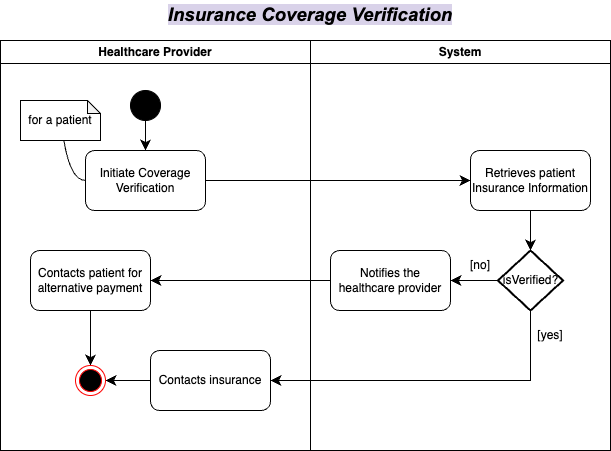

The diagram above was exported from draw.io. Its source (the exported page's mxGraphModel, read from the mxfile embedded in the PNG):
<mxGraphModel dx="954" dy="640" grid="1" gridSize="10" guides="1" tooltips="1" connect="1" arrows="1" fold="1" page="1" pageScale="1" pageWidth="2339" pageHeight="3300" math="0" shadow="0">
  <root>
    <mxCell id="0" />
    <mxCell id="1" parent="0" />
    <mxCell id="v06inJ62xXjOFl1jy1-T-1" value="Healthcare Provider" style="swimlane;whiteSpace=wrap;html=1;" parent="1" vertex="1">
      <mxGeometry x="160" y="140" width="310" height="410" as="geometry" />
    </mxCell>
    <mxCell id="Zg-PIbL8Dls79iSxYifc-4" value="" style="edgeStyle=none;curved=1;rounded=0;orthogonalLoop=1;jettySize=auto;html=1;fontSize=12;startSize=8;endSize=8;" parent="v06inJ62xXjOFl1jy1-T-1" source="Yusky_XDIQvAE9CZ9SKI-1" target="Zg-PIbL8Dls79iSxYifc-1" edge="1">
      <mxGeometry relative="1" as="geometry" />
    </mxCell>
    <mxCell id="Yusky_XDIQvAE9CZ9SKI-1" value="" style="ellipse;fillColor=strokeColor;html=1;" parent="v06inJ62xXjOFl1jy1-T-1" vertex="1">
      <mxGeometry x="130" y="50" width="30" height="30" as="geometry" />
    </mxCell>
    <mxCell id="Zg-PIbL8Dls79iSxYifc-1" value="Initiate Coverage Verification" style="rounded=1;whiteSpace=wrap;html=1;" parent="v06inJ62xXjOFl1jy1-T-1" vertex="1">
      <mxGeometry x="85" y="110" width="120" height="60" as="geometry" />
    </mxCell>
    <mxCell id="Zg-PIbL8Dls79iSxYifc-3" style="edgeStyle=none;curved=1;rounded=0;orthogonalLoop=1;jettySize=auto;html=1;entryX=0;entryY=0.5;entryDx=0;entryDy=0;fontSize=12;startSize=8;endSize=8;endArrow=none;endFill=0;" parent="v06inJ62xXjOFl1jy1-T-1" source="Zg-PIbL8Dls79iSxYifc-2" target="Zg-PIbL8Dls79iSxYifc-1" edge="1">
      <mxGeometry relative="1" as="geometry">
        <Array as="points">
          <mxPoint x="70" y="140" />
        </Array>
      </mxGeometry>
    </mxCell>
    <mxCell id="Zg-PIbL8Dls79iSxYifc-2" value="for a patient" style="shape=note;whiteSpace=wrap;html=1;backgroundOutline=1;darkOpacity=0.05;size=13;" parent="v06inJ62xXjOFl1jy1-T-1" vertex="1">
      <mxGeometry x="20" y="60" width="80" height="40" as="geometry" />
    </mxCell>
    <mxCell id="D3Kj1NMPsn3bOIV2dx6w-2" style="edgeStyle=none;curved=1;rounded=0;orthogonalLoop=1;jettySize=auto;html=1;entryX=0.5;entryY=0;entryDx=0;entryDy=0;fontSize=12;startSize=8;endSize=8;" parent="v06inJ62xXjOFl1jy1-T-1" source="mjSHB6K_HWWOudS04AEM-3" target="D3Kj1NMPsn3bOIV2dx6w-1" edge="1">
      <mxGeometry relative="1" as="geometry" />
    </mxCell>
    <mxCell id="mjSHB6K_HWWOudS04AEM-3" value="Contacts patient for alternative payment" style="rounded=1;whiteSpace=wrap;html=1;" parent="v06inJ62xXjOFl1jy1-T-1" vertex="1">
      <mxGeometry x="30" y="210" width="120" height="60" as="geometry" />
    </mxCell>
    <mxCell id="D3Kj1NMPsn3bOIV2dx6w-3" style="edgeStyle=none;curved=1;rounded=0;orthogonalLoop=1;jettySize=auto;html=1;entryX=1;entryY=0.5;entryDx=0;entryDy=0;fontSize=12;startSize=8;endSize=8;" parent="v06inJ62xXjOFl1jy1-T-1" source="rdiINerMQTAaXrg4CFHB-1" target="D3Kj1NMPsn3bOIV2dx6w-1" edge="1">
      <mxGeometry relative="1" as="geometry" />
    </mxCell>
    <mxCell id="rdiINerMQTAaXrg4CFHB-1" value="Contacts insurance" style="rounded=1;whiteSpace=wrap;html=1;" parent="v06inJ62xXjOFl1jy1-T-1" vertex="1">
      <mxGeometry x="150" y="310" width="120" height="60" as="geometry" />
    </mxCell>
    <mxCell id="D3Kj1NMPsn3bOIV2dx6w-1" value="" style="ellipse;html=1;shape=endState;fillColor=#000000;strokeColor=#ff0000;" parent="v06inJ62xXjOFl1jy1-T-1" vertex="1">
      <mxGeometry x="75" y="325" width="30" height="30" as="geometry" />
    </mxCell>
    <mxCell id="v06inJ62xXjOFl1jy1-T-3" value="System" style="swimlane;whiteSpace=wrap;html=1;" parent="1" vertex="1">
      <mxGeometry x="470" y="140" width="300" height="410" as="geometry" />
    </mxCell>
    <mxCell id="drdwq9rGgHUnqSRxUf4B-1" value="" style="edgeStyle=none;curved=1;rounded=0;orthogonalLoop=1;jettySize=auto;html=1;fontSize=12;startSize=8;endSize=8;" parent="v06inJ62xXjOFl1jy1-T-3" source="Zg-PIbL8Dls79iSxYifc-5" target="ifRrnT9WcIdLVl8hyQ5S-1" edge="1">
      <mxGeometry relative="1" as="geometry" />
    </mxCell>
    <mxCell id="Zg-PIbL8Dls79iSxYifc-5" value="Retrieves patient Insurance Information" style="rounded=1;whiteSpace=wrap;html=1;" parent="v06inJ62xXjOFl1jy1-T-3" vertex="1">
      <mxGeometry x="160" y="110" width="120" height="60" as="geometry" />
    </mxCell>
    <mxCell id="ifRrnT9WcIdLVl8hyQ5S-1" value="isVerified?" style="strokeWidth=2;html=1;shape=mxgraph.flowchart.decision;whiteSpace=wrap;" parent="v06inJ62xXjOFl1jy1-T-3" vertex="1">
      <mxGeometry x="187.5" y="210" width="65" height="60" as="geometry" />
    </mxCell>
    <mxCell id="1A0Fv0Dp3JC37JmQKFiB-1" value="[no]" style="text;html=1;align=center;verticalAlign=middle;whiteSpace=wrap;rounded=0;" parent="v06inJ62xXjOFl1jy1-T-3" vertex="1">
      <mxGeometry x="140" y="210" width="60" height="30" as="geometry" />
    </mxCell>
    <mxCell id="jilKydjWj5M5x2VjW0G5-1" value="[yes]" style="text;html=1;align=center;verticalAlign=middle;whiteSpace=wrap;rounded=0;" parent="v06inJ62xXjOFl1jy1-T-3" vertex="1">
      <mxGeometry x="210" y="280" width="60" height="30" as="geometry" />
    </mxCell>
    <mxCell id="rMk4_wdvnEuU1BDXAkEl-1" value="Notifies the healthcare provider" style="rounded=1;whiteSpace=wrap;html=1;" parent="v06inJ62xXjOFl1jy1-T-3" vertex="1">
      <mxGeometry x="20" y="210" width="120" height="60" as="geometry" />
    </mxCell>
    <mxCell id="mjSHB6K_HWWOudS04AEM-2" style="edgeStyle=none;curved=1;rounded=0;orthogonalLoop=1;jettySize=auto;html=1;entryX=1;entryY=0.5;entryDx=0;entryDy=0;fontSize=12;startSize=8;endSize=8;" parent="v06inJ62xXjOFl1jy1-T-3" source="ifRrnT9WcIdLVl8hyQ5S-1" target="rMk4_wdvnEuU1BDXAkEl-1" edge="1">
      <mxGeometry relative="1" as="geometry" />
    </mxCell>
    <mxCell id="Zg-PIbL8Dls79iSxYifc-6" style="edgeStyle=none;curved=1;rounded=0;orthogonalLoop=1;jettySize=auto;html=1;entryX=0;entryY=0.5;entryDx=0;entryDy=0;fontSize=12;startSize=8;endSize=8;" parent="1" source="Zg-PIbL8Dls79iSxYifc-1" target="Zg-PIbL8Dls79iSxYifc-5" edge="1">
      <mxGeometry relative="1" as="geometry" />
    </mxCell>
    <mxCell id="mjSHB6K_HWWOudS04AEM-4" style="edgeStyle=none;curved=1;rounded=0;orthogonalLoop=1;jettySize=auto;html=1;entryX=1;entryY=0.5;entryDx=0;entryDy=0;fontSize=12;startSize=8;endSize=8;" parent="1" source="rMk4_wdvnEuU1BDXAkEl-1" target="mjSHB6K_HWWOudS04AEM-3" edge="1">
      <mxGeometry relative="1" as="geometry" />
    </mxCell>
    <mxCell id="jilKydjWj5M5x2VjW0G5-2" style="edgeStyle=none;curved=0;rounded=0;orthogonalLoop=1;jettySize=auto;html=1;entryX=1;entryY=0.5;entryDx=0;entryDy=0;fontSize=12;startSize=8;endSize=8;" parent="1" source="ifRrnT9WcIdLVl8hyQ5S-1" target="rdiINerMQTAaXrg4CFHB-1" edge="1">
      <mxGeometry relative="1" as="geometry">
        <Array as="points">
          <mxPoint x="690" y="480" />
        </Array>
      </mxGeometry>
    </mxCell>
    <mxCell id="aHDIov_OM-wkdhmfTH8J-1" value="&lt;span id=&quot;docs-internal-guid-9b311de5-7fff-9a57-ab1f-bc204f03866a&quot;&gt;&lt;span style=&quot;font-size: 14pt; font-family: Arial, sans-serif; background-color: rgb(217, 210, 233); font-weight: 700; font-style: italic; font-variant-numeric: normal; font-variant-east-asian: normal; font-variant-alternates: normal; font-variant-position: normal; vertical-align: baseline; white-space-collapse: preserve;&quot;&gt;Insurance Coverage Verification&lt;/span&gt;&lt;/span&gt;" style="text;html=1;align=center;verticalAlign=middle;whiteSpace=wrap;rounded=0;fontSize=16;" parent="1" vertex="1">
      <mxGeometry x="300" y="100" width="340" height="30" as="geometry" />
    </mxCell>
  </root>
</mxGraphModel>